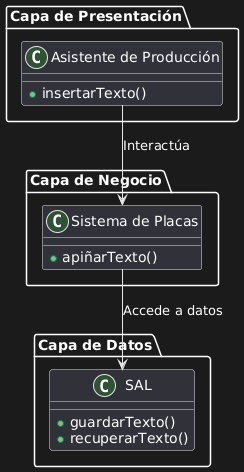

The diagram above was rendered by PlantUML. Its source (embedded in the PNG):
@startuml
package "Capa de Presentación" {
    class "Asistente de Producción" {
        +insertarTexto()
    }
}

package "Capa de Negocio" {
    class "Sistema de Placas" {
        +apiñarTexto()
    }
}

package "Capa de Datos" {
    class "SAL" {
        +guardarTexto()
        +recuperarTexto()
    }
}

"Asistente de Producción" --> "Sistema de Placas" : Interactúa
"Sistema de Placas" --> "SAL" : Accede a datos
@enduml